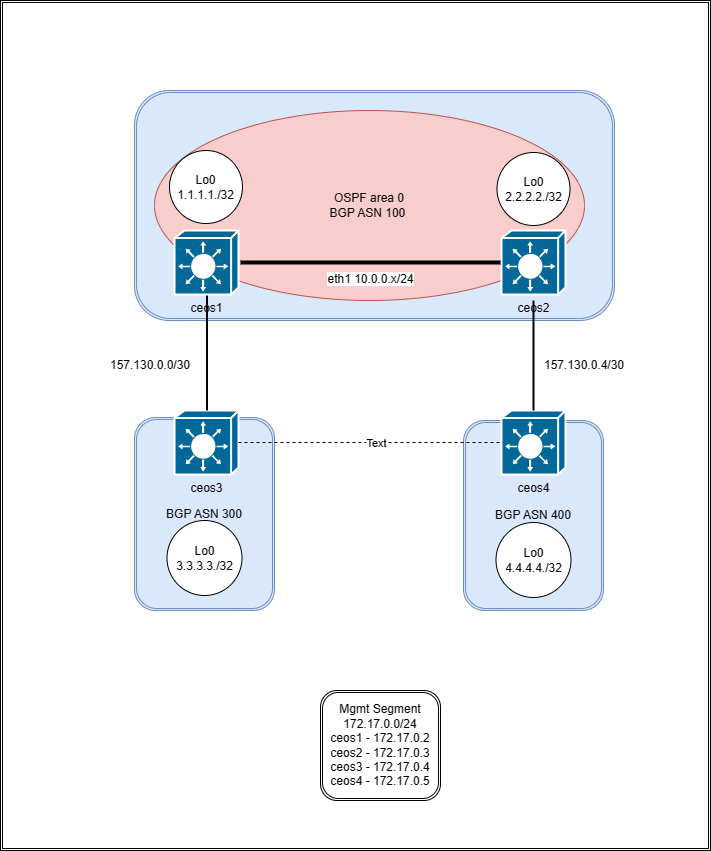

The diagram above was exported from draw.io. Its source (the exported page's mxGraphModel, read from the mxfile embedded in the PNG):
<mxGraphModel dx="1379" dy="825" grid="1" gridSize="10" guides="1" tooltips="1" connect="1" arrows="1" fold="1" page="1" pageScale="1" pageWidth="850" pageHeight="1100" math="0" shadow="0">
  <root>
    <mxCell id="0" />
    <mxCell id="1" parent="0" />
    <mxCell id="38ffEHqJ3dO4udOxrLYJ-59" value="" style="shape=ext;double=1;rounded=0;whiteSpace=wrap;html=1;" vertex="1" parent="1">
      <mxGeometry x="60" y="70" width="710" height="850" as="geometry" />
    </mxCell>
    <mxCell id="38ffEHqJ3dO4udOxrLYJ-45" value="" style="shape=ext;double=1;rounded=1;whiteSpace=wrap;html=1;fillColor=#dae8fc;strokeColor=#6c8ebf;" vertex="1" parent="1">
      <mxGeometry x="194" y="160" width="480" height="230" as="geometry" />
    </mxCell>
    <mxCell id="38ffEHqJ3dO4udOxrLYJ-48" value="BGP ASN 400" style="shape=ext;double=1;rounded=1;whiteSpace=wrap;html=1;fillColor=#dae8fc;strokeColor=#6c8ebf;" vertex="1" parent="1">
      <mxGeometry x="523" y="490" width="140" height="190" as="geometry" />
    </mxCell>
    <mxCell id="38ffEHqJ3dO4udOxrLYJ-20" value="BGP ASN 300" style="shape=ext;double=1;rounded=1;whiteSpace=wrap;html=1;fillColor=#dae8fc;strokeColor=#6c8ebf;" vertex="1" parent="1">
      <mxGeometry x="194" y="487" width="140" height="193" as="geometry" />
    </mxCell>
    <mxCell id="38ffEHqJ3dO4udOxrLYJ-3" value="ceos3" style="shape=mxgraph.cisco.switches.layer_3_switch;html=1;pointerEvents=1;dashed=0;fillColor=#036897;strokeColor=#ffffff;strokeWidth=2;verticalLabelPosition=bottom;verticalAlign=top;align=center;outlineConnect=0;" vertex="1" parent="1">
      <mxGeometry x="234" y="480" width="64" height="64" as="geometry" />
    </mxCell>
    <mxCell id="38ffEHqJ3dO4udOxrLYJ-4" value="ceos4" style="shape=mxgraph.cisco.switches.layer_3_switch;html=1;pointerEvents=1;dashed=0;fillColor=#036897;strokeColor=#ffffff;strokeWidth=2;verticalLabelPosition=bottom;verticalAlign=top;align=center;outlineConnect=0;" vertex="1" parent="1">
      <mxGeometry x="561" y="480" width="64" height="64" as="geometry" />
    </mxCell>
    <mxCell id="38ffEHqJ3dO4udOxrLYJ-12" value="" style="endArrow=none;html=1;rounded=0;" edge="1" parent="1">
      <mxGeometry width="50" height="50" relative="1" as="geometry">
        <mxPoint x="264" y="310" as="sourcePoint" />
        <mxPoint x="264" y="220" as="targetPoint" />
      </mxGeometry>
    </mxCell>
    <mxCell id="38ffEHqJ3dO4udOxrLYJ-15" value="" style="endArrow=none;html=1;rounded=0;exitX=0.5;exitY=0;exitDx=0;exitDy=0;exitPerimeter=0;" edge="1" parent="1" source="38ffEHqJ3dO4udOxrLYJ-43">
      <mxGeometry width="50" height="50" relative="1" as="geometry">
        <mxPoint x="424" y="610" as="sourcePoint" />
        <mxPoint x="594" y="220" as="targetPoint" />
      </mxGeometry>
    </mxCell>
    <mxCell id="38ffEHqJ3dO4udOxrLYJ-18" value="" style="endArrow=none;dashed=1;html=1;rounded=0;exitX=1;exitY=0.5;exitDx=0;exitDy=0;exitPerimeter=0;" edge="1" parent="1" source="38ffEHqJ3dO4udOxrLYJ-3" target="38ffEHqJ3dO4udOxrLYJ-4">
      <mxGeometry width="50" height="50" relative="1" as="geometry">
        <mxPoint x="424" y="610" as="sourcePoint" />
        <mxPoint x="474" y="560" as="targetPoint" />
      </mxGeometry>
    </mxCell>
    <mxCell id="38ffEHqJ3dO4udOxrLYJ-53" value="Text" style="edgeLabel;html=1;align=center;verticalAlign=middle;resizable=0;points=[];" vertex="1" connectable="0" parent="38ffEHqJ3dO4udOxrLYJ-18">
      <mxGeometry x="0.0418" relative="1" as="geometry">
        <mxPoint as="offset" />
      </mxGeometry>
    </mxCell>
    <mxCell id="38ffEHqJ3dO4udOxrLYJ-37" value="" style="line;strokeWidth=2;direction=south;html=1;" vertex="1" parent="1">
      <mxGeometry x="588" y="370" width="10" height="110" as="geometry" />
    </mxCell>
    <mxCell id="38ffEHqJ3dO4udOxrLYJ-38" value="" style="line;strokeWidth=2;direction=south;html=1;" vertex="1" parent="1">
      <mxGeometry x="264" y="364" width="5" height="116" as="geometry" />
    </mxCell>
    <mxCell id="38ffEHqJ3dO4udOxrLYJ-39" value="Lo0&lt;div&gt;3.3.3.3./32&lt;/div&gt;" style="ellipse;whiteSpace=wrap;html=1;aspect=fixed;" vertex="1" parent="1">
      <mxGeometry x="226.5" y="590" width="75" height="75" as="geometry" />
    </mxCell>
    <mxCell id="38ffEHqJ3dO4udOxrLYJ-40" value="&lt;div&gt;Lo0&lt;/div&gt;&lt;div&gt;4.4.4.4./32&lt;/div&gt;" style="ellipse;whiteSpace=wrap;html=1;aspect=fixed;" vertex="1" parent="1">
      <mxGeometry x="555.5" y="592" width="75" height="75" as="geometry" />
    </mxCell>
    <mxCell id="38ffEHqJ3dO4udOxrLYJ-44" value="" style="endArrow=none;html=1;rounded=0;exitX=0.5;exitY=0;exitDx=0;exitDy=0;exitPerimeter=0;" edge="1" parent="1" source="38ffEHqJ3dO4udOxrLYJ-2" target="38ffEHqJ3dO4udOxrLYJ-43">
      <mxGeometry width="50" height="50" relative="1" as="geometry">
        <mxPoint x="593" y="300" as="sourcePoint" />
        <mxPoint x="594" y="220" as="targetPoint" />
      </mxGeometry>
    </mxCell>
    <mxCell id="38ffEHqJ3dO4udOxrLYJ-49" value="OSPF area 0&lt;div&gt;BGP ASN 100&amp;nbsp;&lt;/div&gt;" style="ellipse;whiteSpace=wrap;html=1;fillColor=#f8cecc;strokeColor=#b85450;" vertex="1" parent="1">
      <mxGeometry x="214" y="180" width="430" height="190" as="geometry" />
    </mxCell>
    <mxCell id="38ffEHqJ3dO4udOxrLYJ-2" value="ceos2" style="shape=mxgraph.cisco.switches.layer_3_switch;html=1;pointerEvents=1;dashed=0;fillColor=#036897;strokeColor=#ffffff;strokeWidth=2;verticalLabelPosition=bottom;verticalAlign=top;align=center;outlineConnect=0;" vertex="1" parent="1">
      <mxGeometry x="561" y="300" width="64" height="64" as="geometry" />
    </mxCell>
    <mxCell id="38ffEHqJ3dO4udOxrLYJ-1" value="ceos1" style="shape=mxgraph.cisco.switches.layer_3_switch;html=1;pointerEvents=1;dashed=0;fillColor=#036897;strokeColor=#ffffff;strokeWidth=2;verticalLabelPosition=bottom;verticalAlign=top;align=center;outlineConnect=0;" vertex="1" parent="1">
      <mxGeometry x="234" y="300" width="64" height="64" as="geometry" />
    </mxCell>
    <mxCell id="38ffEHqJ3dO4udOxrLYJ-43" value="&lt;div&gt;Lo0&lt;/div&gt;&lt;div&gt;2.2.2.2./32&lt;/div&gt;" style="ellipse;whiteSpace=wrap;html=1;aspect=fixed;" vertex="1" parent="1">
      <mxGeometry x="556.5" y="222" width="73" height="73" as="geometry" />
    </mxCell>
    <mxCell id="38ffEHqJ3dO4udOxrLYJ-41" value="&lt;div&gt;Lo0&lt;/div&gt;&lt;div&gt;1.1.1.1./32&lt;/div&gt;" style="ellipse;whiteSpace=wrap;html=1;aspect=fixed;" vertex="1" parent="1">
      <mxGeometry x="229" y="220" width="73" height="73" as="geometry" />
    </mxCell>
    <mxCell id="38ffEHqJ3dO4udOxrLYJ-52" value="eth1 10.0.0.x/24" style="line;strokeWidth=4;html=1;perimeter=backbonePerimeter;points=[];outlineConnect=0;" vertex="1" parent="1">
      <mxGeometry x="300" y="327" width="260" height="10" as="geometry" />
    </mxCell>
    <mxCell id="38ffEHqJ3dO4udOxrLYJ-54" value="157.130.0.0/30" style="text;strokeColor=none;align=center;fillColor=none;html=1;verticalAlign=middle;whiteSpace=wrap;rounded=0;" vertex="1" parent="1">
      <mxGeometry x="180" y="420" width="60" height="30" as="geometry" />
    </mxCell>
    <mxCell id="38ffEHqJ3dO4udOxrLYJ-55" value="157.130.0.4/30" style="text;strokeColor=none;align=center;fillColor=none;html=1;verticalAlign=middle;whiteSpace=wrap;rounded=0;" vertex="1" parent="1">
      <mxGeometry x="614" y="420" width="60" height="30" as="geometry" />
    </mxCell>
    <mxCell id="38ffEHqJ3dO4udOxrLYJ-56" value="Mgmt Segment&lt;div&gt;172.17.0.0/24&lt;/div&gt;&lt;div&gt;ceos1 - 172.17.0.2&lt;/div&gt;&lt;div&gt;ceos2 - 172.17.0.3&lt;/div&gt;&lt;div&gt;ceos3 - 172.17.0.4&lt;/div&gt;&lt;div&gt;ceos4 - 172.17.0.5&lt;/div&gt;" style="shape=ext;double=1;rounded=1;whiteSpace=wrap;html=1;" vertex="1" parent="1">
      <mxGeometry x="380" y="760" width="120" height="110" as="geometry" />
    </mxCell>
  </root>
</mxGraphModel>